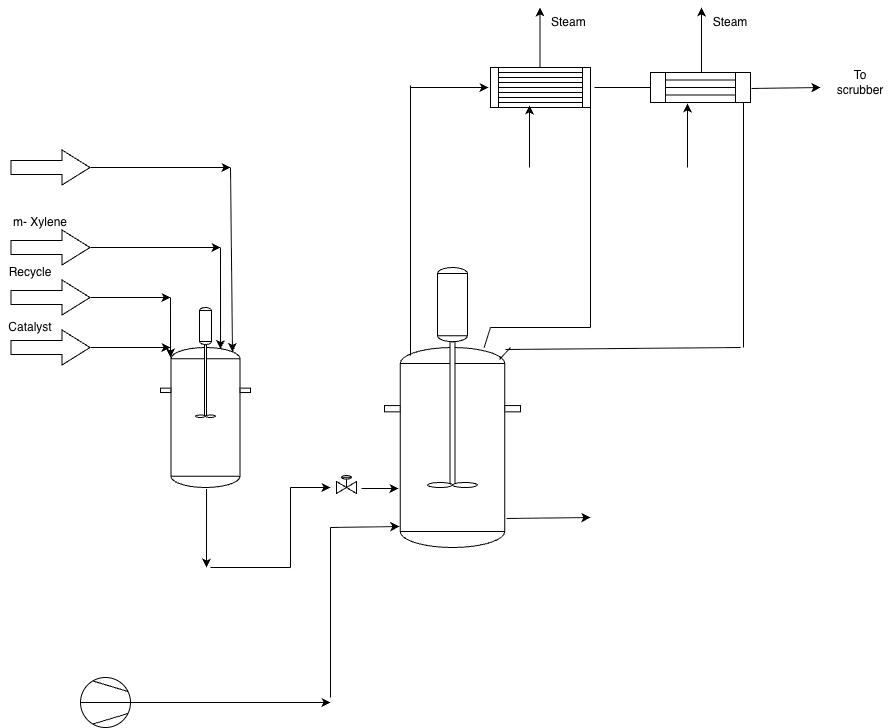

The diagram above was exported from draw.io. Its source (the exported page's mxGraphModel, read from the mxfile embedded in the PNG):
<mxGraphModel dx="1018" dy="1857" grid="1" gridSize="10" guides="1" tooltips="1" connect="1" arrows="1" fold="1" page="1" pageScale="1" pageWidth="827" pageHeight="1169" math="0" shadow="0">
  <root>
    <mxCell id="0" />
    <mxCell id="1" parent="0" />
    <mxCell id="IWPjNT4w92ekIYxwisY3-1" parent="1" style="shape=mxgraph.pid.vessels.vessel_(dished_ends,_ring);html=1;pointerEvents=1;align=center;verticalLabelPosition=bottom;verticalAlign=top;dashed=0;" value="" vertex="1">
      <mxGeometry height="140" width="90" x="190" y="300" as="geometry" />
    </mxCell>
    <mxCell id="IWPjNT4w92ekIYxwisY3-2" parent="1" style="shape=mxgraph.pid.vessels.mixer;html=1;pointerEvents=1;align=center;verticalLabelPosition=bottom;verticalAlign=top;dashed=0;" value="" vertex="1">
      <mxGeometry height="110" width="20" x="225" y="260" as="geometry" />
    </mxCell>
    <mxCell id="IWPjNT4w92ekIYxwisY3-3" edge="1" parent="1" style="shape=flexArrow;endArrow=classic;html=1;rounded=0;width=14;endSize=9;" value="">
      <mxGeometry height="50" relative="1" width="50" as="geometry">
        <Array as="points">
          <mxPoint x="80" y="250" />
        </Array>
        <mxPoint x="40" y="250" as="sourcePoint" />
        <mxPoint x="120" y="250" as="targetPoint" />
      </mxGeometry>
    </mxCell>
    <mxCell id="IWPjNT4w92ekIYxwisY3-4" edge="1" parent="1" style="shape=flexArrow;endArrow=classic;html=1;rounded=0;width=14;endSize=9;" value="">
      <mxGeometry height="50" relative="1" width="50" as="geometry">
        <Array as="points">
          <mxPoint x="60" y="300" />
        </Array>
        <mxPoint x="40" y="300" as="sourcePoint" />
        <mxPoint x="120" y="300" as="targetPoint" />
      </mxGeometry>
    </mxCell>
    <mxCell id="IWPjNT4w92ekIYxwisY3-5" edge="1" parent="1" style="shape=flexArrow;endArrow=classic;html=1;rounded=0;width=14;endSize=9;" value="">
      <mxGeometry height="50" relative="1" width="50" as="geometry">
        <mxPoint x="40" y="200" as="sourcePoint" />
        <mxPoint x="120" y="200" as="targetPoint" />
      </mxGeometry>
    </mxCell>
    <mxCell id="IWPjNT4w92ekIYxwisY3-6" edge="1" parent="1" style="endArrow=classic;html=1;rounded=0;" value="">
      <mxGeometry height="50" relative="1" width="50" as="geometry">
        <mxPoint x="120" y="200" as="sourcePoint" />
        <mxPoint x="250" y="200" as="targetPoint" />
      </mxGeometry>
    </mxCell>
    <mxCell id="IWPjNT4w92ekIYxwisY3-8" edge="1" parent="1" style="endArrow=classic;html=1;rounded=0;" value="">
      <mxGeometry height="50" relative="1" width="50" as="geometry">
        <mxPoint x="120" y="250" as="sourcePoint" />
        <mxPoint x="200" y="250" as="targetPoint" />
      </mxGeometry>
    </mxCell>
    <mxCell id="IWPjNT4w92ekIYxwisY3-9" edge="1" parent="1" style="endArrow=classic;html=1;rounded=0;entryX=0.111;entryY=0.071;entryDx=0;entryDy=0;entryPerimeter=0;" target="IWPjNT4w92ekIYxwisY3-1" value="">
      <mxGeometry height="50" relative="1" width="50" as="geometry">
        <mxPoint x="200" y="250" as="sourcePoint" />
        <mxPoint x="440" y="330" as="targetPoint" />
      </mxGeometry>
    </mxCell>
    <mxCell id="IWPjNT4w92ekIYxwisY3-10" edge="1" parent="1" style="endArrow=classic;html=1;rounded=0;" value="">
      <mxGeometry height="50" relative="1" width="50" as="geometry">
        <mxPoint x="120" y="300" as="sourcePoint" />
        <mxPoint x="200" y="300" as="targetPoint" />
      </mxGeometry>
    </mxCell>
    <mxCell id="IWPjNT4w92ekIYxwisY3-11" parent="1" style="text;html=1;whiteSpace=wrap;strokeColor=none;fillColor=none;align=center;verticalAlign=middle;rounded=0;" value="m- Xylene" vertex="1">
      <mxGeometry height="30" width="60" x="40" y="160" as="geometry" />
    </mxCell>
    <mxCell id="IWPjNT4w92ekIYxwisY3-14" parent="1" style="text;html=1;whiteSpace=wrap;strokeColor=none;fillColor=none;align=center;verticalAlign=middle;rounded=0;" value="Recycle" vertex="1">
      <mxGeometry height="30" width="60" x="30" y="210" as="geometry" />
    </mxCell>
    <mxCell id="IWPjNT4w92ekIYxwisY3-17" parent="1" style="text;html=1;whiteSpace=wrap;strokeColor=none;fillColor=none;align=center;verticalAlign=middle;rounded=0;" value="Catalyst" vertex="1">
      <mxGeometry height="40" width="60" x="30" y="260" as="geometry" />
    </mxCell>
    <mxCell id="IWPjNT4w92ekIYxwisY3-19" edge="1" parent="1" style="shape=flexArrow;endArrow=classic;html=1;rounded=0;width=14;endSize=9;" value="">
      <mxGeometry height="50" relative="1" width="50" as="geometry">
        <Array as="points">
          <mxPoint x="60" y="120" />
        </Array>
        <mxPoint x="40" y="120" as="sourcePoint" />
        <mxPoint x="120" y="120" as="targetPoint" />
      </mxGeometry>
    </mxCell>
    <mxCell id="IWPjNT4w92ekIYxwisY3-20" edge="1" parent="1" style="endArrow=classic;html=1;rounded=0;" value="">
      <mxGeometry height="50" relative="1" width="50" as="geometry">
        <mxPoint x="120" y="120" as="sourcePoint" />
        <mxPoint x="260" y="120" as="targetPoint" />
      </mxGeometry>
    </mxCell>
    <mxCell id="IWPjNT4w92ekIYxwisY3-21" edge="1" parent="1" style="endArrow=classic;html=1;rounded=0;entryX=0.667;entryY=0.011;entryDx=0;entryDy=0;entryPerimeter=0;" target="IWPjNT4w92ekIYxwisY3-1" value="">
      <mxGeometry height="50" relative="1" width="50" as="geometry">
        <mxPoint x="250" y="200" as="sourcePoint" />
        <mxPoint x="440" y="360" as="targetPoint" />
      </mxGeometry>
    </mxCell>
    <mxCell id="IWPjNT4w92ekIYxwisY3-22" edge="1" parent="1" style="endArrow=classic;html=1;rounded=0;entryX=0.8;entryY=0.032;entryDx=0;entryDy=0;entryPerimeter=0;" target="IWPjNT4w92ekIYxwisY3-1" value="">
      <mxGeometry height="50" relative="1" width="50" as="geometry">
        <mxPoint x="260" y="120" as="sourcePoint" />
        <mxPoint x="440" y="360" as="targetPoint" />
      </mxGeometry>
    </mxCell>
    <mxCell id="IWPjNT4w92ekIYxwisY3-23" edge="1" parent="1" style="endArrow=classic;html=1;rounded=0;exitX=0.456;exitY=1.018;exitDx=0;exitDy=0;exitPerimeter=0;" value="">
      <mxGeometry height="50" relative="1" width="50" as="geometry">
        <mxPoint x="236.03999999999996" y="441.52" as="sourcePoint" />
        <mxPoint x="236" y="520" as="targetPoint" />
      </mxGeometry>
    </mxCell>
    <mxCell id="VSDslLk2PsHT4c1HTGq1-1" parent="1" style="shape=mxgraph.pid.vessels.vessel_(dished_ends,_ring);html=1;pointerEvents=1;align=center;verticalLabelPosition=bottom;verticalAlign=top;dashed=0;" value="" vertex="1">
      <mxGeometry height="200" width="136" x="414" y="300" as="geometry" />
    </mxCell>
    <mxCell id="VSDslLk2PsHT4c1HTGq1-3" parent="1" style="shape=mxgraph.pid.vessels.prop_agitator;html=1;pointerEvents=1;align=center;verticalLabelPosition=bottom;verticalAlign=top;dashed=0;" value="" vertex="1">
      <mxGeometry height="220" width="50" x="457" y="220" as="geometry" />
    </mxCell>
    <mxCell id="VSDslLk2PsHT4c1HTGq1-4" edge="1" parent="1" style="endArrow=none;html=1;rounded=0;" value="">
      <mxGeometry height="50" relative="1" width="50" as="geometry">
        <mxPoint x="240" y="520" as="sourcePoint" />
        <mxPoint x="320" y="520" as="targetPoint" />
      </mxGeometry>
    </mxCell>
    <mxCell id="VSDslLk2PsHT4c1HTGq1-5" edge="1" parent="1" style="endArrow=none;html=1;rounded=0;" value="">
      <mxGeometry height="50" relative="1" width="50" as="geometry">
        <mxPoint x="320" y="520" as="sourcePoint" />
        <mxPoint x="320" y="440" as="targetPoint" />
      </mxGeometry>
    </mxCell>
    <mxCell id="VSDslLk2PsHT4c1HTGq1-6" edge="1" parent="1" style="endArrow=classic;html=1;rounded=0;entryX=0.103;entryY=0.705;entryDx=0;entryDy=0;entryPerimeter=0;" target="VSDslLk2PsHT4c1HTGq1-1" value="">
      <mxGeometry height="50" relative="1" width="50" as="geometry">
        <mxPoint x="391" y="441" as="sourcePoint" />
        <mxPoint x="440" y="330" as="targetPoint" />
      </mxGeometry>
    </mxCell>
    <mxCell id="VSDslLk2PsHT4c1HTGq1-10" edge="1" parent="1" source="VSDslLk2PsHT4c1HTGq1-7" style="edgeStyle=orthogonalEdgeStyle;rounded=0;orthogonalLoop=1;jettySize=auto;html=1;exitX=1;exitY=0.5;exitDx=0;exitDy=0;exitPerimeter=0;">
      <mxGeometry relative="1" as="geometry">
        <mxPoint x="360" y="655" as="targetPoint" />
      </mxGeometry>
    </mxCell>
    <mxCell id="VSDslLk2PsHT4c1HTGq1-7" parent="1" style="shape=mxgraph.pid.compressors_-_iso.compressor_(centrifugal);html=1;pointerEvents=1;align=center;verticalLabelPosition=bottom;verticalAlign=top;dashed=0;" value="" vertex="1">
      <mxGeometry height="50" width="50" x="110" y="630" as="geometry" />
    </mxCell>
    <mxCell id="VSDslLk2PsHT4c1HTGq1-11" edge="1" parent="1" style="endArrow=none;html=1;rounded=0;" value="">
      <mxGeometry height="50" relative="1" width="50" as="geometry">
        <mxPoint x="360" y="650" as="sourcePoint" />
        <mxPoint x="360" y="480" as="targetPoint" />
      </mxGeometry>
    </mxCell>
    <mxCell id="VSDslLk2PsHT4c1HTGq1-12" edge="1" parent="1" style="endArrow=classic;html=1;rounded=0;entryX=0.11;entryY=0.895;entryDx=0;entryDy=0;entryPerimeter=0;" target="VSDslLk2PsHT4c1HTGq1-1" value="">
      <mxGeometry height="50" relative="1" width="50" as="geometry">
        <mxPoint x="360" y="480" as="sourcePoint" />
        <mxPoint x="440" y="330" as="targetPoint" />
      </mxGeometry>
    </mxCell>
    <mxCell id="VSDslLk2PsHT4c1HTGq1-13" edge="1" parent="1" style="endArrow=none;html=1;rounded=0;" value="">
      <mxGeometry height="50" relative="1" width="50" as="geometry">
        <mxPoint x="440" y="38" as="sourcePoint" />
        <mxPoint x="440" y="308" as="targetPoint" />
      </mxGeometry>
    </mxCell>
    <mxCell id="VSDslLk2PsHT4c1HTGq1-16" edge="1" parent="1" style="endArrow=classic;html=1;rounded=0;" value="">
      <mxGeometry height="50" relative="1" width="50" as="geometry">
        <mxPoint x="440" y="40" as="sourcePoint" />
        <mxPoint x="518" y="40" as="targetPoint" />
      </mxGeometry>
    </mxCell>
    <mxCell id="VSDslLk2PsHT4c1HTGq1-20" edge="1" parent="1" style="endArrow=none;html=1;rounded=0;entryX=0.9;entryY=1.04;entryDx=0;entryDy=0;entryPerimeter=0;" value="">
      <mxGeometry height="50" relative="1" width="50" as="geometry">
        <mxPoint x="620" y="280" as="sourcePoint" />
        <mxPoint x="620" y="60" as="targetPoint" />
      </mxGeometry>
    </mxCell>
    <mxCell id="VSDslLk2PsHT4c1HTGq1-21" parent="1" style="shape=mxgraph.pid.heat_exchangers.heat_exchanger_(straight_tubes);html=1;pointerEvents=1;align=center;verticalLabelPosition=bottom;verticalAlign=top;dashed=0;" value="" vertex="1">
      <mxGeometry height="30" width="100" x="680" y="25" as="geometry" />
    </mxCell>
    <mxCell id="VSDslLk2PsHT4c1HTGq1-22" parent="1" style="shape=mxgraph.pid.heat_exchangers.fixed_straight_tubes_heat_exchanger;html=1;pointerEvents=1;align=center;verticalLabelPosition=bottom;verticalAlign=top;dashed=0;" value="" vertex="1">
      <mxGeometry height="40" width="100" x="520" y="20" as="geometry" />
    </mxCell>
    <mxCell id="VSDslLk2PsHT4c1HTGq1-24" edge="1" parent="1" source="VSDslLk2PsHT4c1HTGq1-22" style="endArrow=none;html=1;rounded=0;exitX=1.04;exitY=0.5;exitDx=0;exitDy=0;exitPerimeter=0;" value="">
      <mxGeometry height="50" relative="1" width="50" as="geometry">
        <mxPoint x="390" y="380" as="sourcePoint" />
        <mxPoint x="680" y="40" as="targetPoint" />
      </mxGeometry>
    </mxCell>
    <mxCell id="VSDslLk2PsHT4c1HTGq1-25" edge="1" parent="1" style="endArrow=none;html=1;rounded=0;" value="">
      <mxGeometry height="50" relative="1" width="50" as="geometry">
        <mxPoint x="520" y="280" as="sourcePoint" />
        <mxPoint x="620" y="280" as="targetPoint" />
      </mxGeometry>
    </mxCell>
    <mxCell id="VSDslLk2PsHT4c1HTGq1-28" edge="1" parent="1" source="VSDslLk2PsHT4c1HTGq1-1" style="endArrow=none;html=1;rounded=0;" value="">
      <mxGeometry height="50" relative="1" width="50" as="geometry">
        <mxPoint x="390" y="380" as="sourcePoint" />
        <mxPoint x="520" y="280" as="targetPoint" />
      </mxGeometry>
    </mxCell>
    <mxCell id="VSDslLk2PsHT4c1HTGq1-30" edge="1" parent="1" style="endArrow=none;html=1;rounded=0;entryX=0.93;entryY=1;entryDx=0;entryDy=0;entryPerimeter=0;" target="VSDslLk2PsHT4c1HTGq1-21" value="">
      <mxGeometry height="50" relative="1" width="50" as="geometry">
        <mxPoint x="773" y="300" as="sourcePoint" />
        <mxPoint x="440" y="330" as="targetPoint" />
      </mxGeometry>
    </mxCell>
    <mxCell id="VSDslLk2PsHT4c1HTGq1-31" edge="1" parent="1" source="VSDslLk2PsHT4c1HTGq1-1" style="endArrow=none;html=1;rounded=0;exitX=0.89;exitY=0.01;exitDx=0;exitDy=0;exitPerimeter=0;" value="">
      <mxGeometry height="50" relative="1" width="50" as="geometry">
        <mxPoint x="720" y="350" as="sourcePoint" />
        <mxPoint x="770" y="300" as="targetPoint" />
      </mxGeometry>
    </mxCell>
    <mxCell id="VSDslLk2PsHT4c1HTGq1-33" edge="1" parent="1" source="VSDslLk2PsHT4c1HTGq1-1" style="endArrow=none;html=1;rounded=0;exitX=0.846;exitY=0.06;exitDx=0;exitDy=0;exitPerimeter=0;" value="">
      <mxGeometry height="50" relative="1" width="50" as="geometry">
        <mxPoint x="490" y="350" as="sourcePoint" />
        <mxPoint x="540" y="300" as="targetPoint" />
      </mxGeometry>
    </mxCell>
    <mxCell id="VSDslLk2PsHT4c1HTGq1-35" edge="1" parent="1" source="VSDslLk2PsHT4c1HTGq1-1" style="endArrow=classic;html=1;rounded=0;exitX=0.897;exitY=0.855;exitDx=0;exitDy=0;exitPerimeter=0;" value="">
      <mxGeometry height="50" relative="1" width="50" as="geometry">
        <mxPoint x="390" y="380" as="sourcePoint" />
        <mxPoint x="620" y="470" as="targetPoint" />
      </mxGeometry>
    </mxCell>
    <mxCell id="VSDslLk2PsHT4c1HTGq1-37" edge="1" parent="1" source="VSDslLk2PsHT4c1HTGq1-21" style="endArrow=classic;html=1;rounded=0;exitX=1.01;exitY=0.533;exitDx=0;exitDy=0;exitPerimeter=0;" value="">
      <mxGeometry height="50" relative="1" width="50" as="geometry">
        <mxPoint x="600" y="120" as="sourcePoint" />
        <mxPoint x="850" y="40" as="targetPoint" />
      </mxGeometry>
    </mxCell>
    <mxCell id="VSDslLk2PsHT4c1HTGq1-39" edge="1" parent="1" style="endArrow=classic;html=1;rounded=0;entryX=0.04;entryY=0.95;entryDx=0;entryDy=0;entryPerimeter=0;" value="">
      <mxGeometry height="50" relative="1" width="50" as="geometry">
        <Array as="points">
          <mxPoint x="559" y="100" />
        </Array>
        <mxPoint x="559" y="120" as="sourcePoint" />
        <mxPoint x="559" y="58" as="targetPoint" />
      </mxGeometry>
    </mxCell>
    <mxCell id="VSDslLk2PsHT4c1HTGq1-40" edge="1" parent="1" style="endArrow=classic;html=1;rounded=0;" value="">
      <mxGeometry height="50" relative="1" width="50" as="geometry">
        <Array as="points">
          <mxPoint x="569.5" y="-10" />
        </Array>
        <mxPoint x="569.5" y="20" as="sourcePoint" />
        <mxPoint x="569.5" y="-40" as="targetPoint" />
      </mxGeometry>
    </mxCell>
    <mxCell id="VSDslLk2PsHT4c1HTGq1-43" edge="1" parent="1" style="endArrow=classic;html=1;rounded=0;entryX=0.05;entryY=1.033;entryDx=0;entryDy=0;entryPerimeter=0;" value="">
      <mxGeometry height="50" relative="1" width="50" as="geometry">
        <mxPoint x="717" y="120" as="sourcePoint" />
        <mxPoint x="717" y="55.99000000000001" as="targetPoint" />
      </mxGeometry>
    </mxCell>
    <mxCell id="VSDslLk2PsHT4c1HTGq1-44" edge="1" parent="1" style="endArrow=classic;html=1;rounded=0;exitX=0.9;exitY=0;exitDx=0;exitDy=0;exitPerimeter=0;" value="">
      <mxGeometry height="50" relative="1" width="50" as="geometry">
        <mxPoint x="731" y="25" as="sourcePoint" />
        <mxPoint x="731" y="-40" as="targetPoint" />
      </mxGeometry>
    </mxCell>
    <mxCell id="VSDslLk2PsHT4c1HTGq1-45" parent="1" style="text;html=1;whiteSpace=wrap;strokeColor=none;fillColor=none;align=center;verticalAlign=middle;rounded=0;" value="Steam&amp;nbsp;" vertex="1">
      <mxGeometry height="30" width="60" x="570" y="-40" as="geometry" />
    </mxCell>
    <mxCell id="VSDslLk2PsHT4c1HTGq1-46" parent="1" style="text;html=1;whiteSpace=wrap;strokeColor=none;fillColor=none;align=center;verticalAlign=middle;rounded=0;" value="Steam" vertex="1">
      <mxGeometry height="30" width="60" x="730" y="-40" as="geometry" />
    </mxCell>
    <mxCell id="VSDslLk2PsHT4c1HTGq1-48" edge="1" parent="1" style="endArrow=classic;html=1;rounded=0;" value="">
      <mxGeometry height="50" relative="1" width="50" as="geometry">
        <mxPoint x="320" y="440" as="sourcePoint" />
        <mxPoint x="360" y="440" as="targetPoint" />
      </mxGeometry>
    </mxCell>
    <mxCell id="VSDslLk2PsHT4c1HTGq1-47" parent="1" style="verticalLabelPosition=bottom;align=center;html=1;verticalAlign=top;pointerEvents=1;dashed=0;shape=mxgraph.pid2valves.valve;valveType=gate;actuator=balDiaph" value="" vertex="1">
      <mxGeometry height="20" width="20" x="366" y="426" as="geometry" />
    </mxCell>
    <mxCell id="ol54wH8LiAk3qLRaI7gL-1" parent="1" style="text;html=1;whiteSpace=wrap;strokeColor=none;fillColor=none;align=center;verticalAlign=middle;rounded=0;" value="To scrubber" vertex="1">
      <mxGeometry height="30" width="60" x="860" y="20" as="geometry" />
    </mxCell>
  </root>
</mxGraphModel>